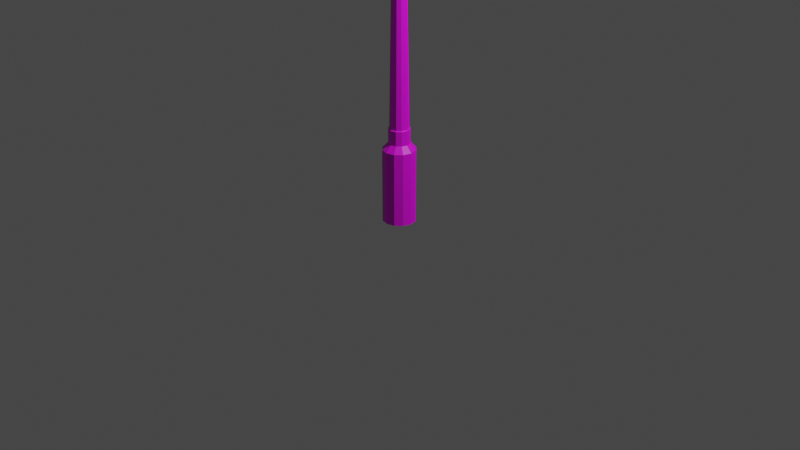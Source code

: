 # Source: streetlight.blend  (saved by Blender 3.5.10; exported with 4.5.12 LTS)
import bpy
from mathutils import Matrix  # noqa: F401  (used for matrix-valued properties, if any)

bpy.ops.wm.read_factory_settings(use_empty=True)
scene = bpy.context.scene
scene.name = 'Scene'

# ---- collections
col_collection = bpy.data.collections.new('Collection'); scene.collection.children.link(col_collection)

# ---- images (referenced by path relative to the original .blend; pixels are not part of the script)
import os
ASSET_DIR = os.environ.get("B2B_ASSET_DIR", "")  # directory of the original .blend (textures are referenced by path, not embedded)
HERE = os.path.dirname(os.path.abspath(__file__))  # packed textures are extracted next to this script under _unpacked/

def load_image(name, relpath, width, height, colorspace="sRGB"):
    """Load a texture the original file referenced (path relative to the .blend, or extracted next to this script)."""
    p = next((c for c in (os.path.join(HERE, relpath), os.path.join(ASSET_DIR, relpath)) if relpath and os.path.exists(c)), "")
    if p:
        img = bpy.data.images.load(p, check_existing=True)
        img.name = name
    else:  # same state as the original file: an image datablock whose file is absent (Cycles renders it pink)
        img = bpy.data.images.new(name, width, height)
        img.source = "FILE"
        img.filepath = "//" + (relpath or name)
    img.colorspace_settings.name = colorspace
    return img
img_streetlight_texture = load_image('streetlight_texture', 'textures/streetlight_texture.png', 1024, 1024, 'sRGB')

# ---- materials (node trees are filled in below, after node groups)
mat_streetlight = bpy.data.materials.new('streetlight')
mat_streetlight.use_transparent_shadow = False

# ---- material node trees
mat_streetlight.use_nodes = True; mat_streetlight.node_tree.nodes.clear()
_N = mat_streetlight.node_tree.nodes; _L = mat_streetlight.node_tree.links
n0 = _N.new('ShaderNodeBsdfPrincipled'); n0.name = 'Principled BSDF'; n0.location = (10, 300)
n0.distribution = 'GGX'
n0.subsurface_method = 'RANDOM_WALK_SKIN'
n0.inputs[3].default_value = 1.45
n0.inputs[27].default_value = (0.0, 0.0, 0.0, 1.0)
n0.inputs[28].default_value = 1.0
n1 = _N.new('ShaderNodeOutputMaterial'); n1.name = 'Material Output'; n1.location = (300, 300)
n2 = _N.new('ShaderNodeTexImage'); n2.name = 'Image Texture'; n2.location = (-280, 280)
n2.image = img_streetlight_texture
_L.new(n0.outputs[0], n1.inputs[0])
_L.new(n2.outputs[0], n0.inputs[0])
n1.is_active_output = True

# ---- world
world_world = bpy.data.worlds.new('World'); scene.world = world_world
world_world.use_nodes = True; world_world.node_tree.nodes.clear()
_N = world_world.node_tree.nodes; _L = world_world.node_tree.links
n0 = _N.new('ShaderNodeOutputWorld'); n0.name = 'World Output'; n0.location = (300, 300)
n1 = _N.new('ShaderNodeBackground'); n1.name = 'Background'; n1.location = (10, 300)
n1.inputs[0].default_value = (0.05088, 0.05088, 0.05088, 1.0)
_L.new(n1.outputs[0], n0.inputs[0])
n0.is_active_output = True
world_world.color = (0.05088, 0.05088, 0.05088)
world_world.use_sun_shadow = False
world_world.sun_shadow_jitter_overblur = 0.0

# ---- cameras
cam_camera = bpy.data.cameras.new('Camera')
cam_camera.clip_end = 100.0
cam_camera.ortho_scale = 7.314

# ---- lights
light_light = bpy.data.lights.new('Light', 'POINT')
light_light.transmission_factor = 0.0
light_light.energy = 1000.0
light_light.shadow_soft_size = 0.1
light_light.shadow_maximum_resolution = 0.006
light_light.use_absolute_resolution = True

# ---- meshes
me_cylinder_001 = bpy.data.meshes.new('Cylinder.001')
me_cylinder_001.from_pydata([(-3.35e-10, 0.1719, -2.0), (3.136e-10, 0.06632, 1.103), (0.08597, 0.1489, -2.0), (0.03316, 0.05744, 1.103), (0.1489, 0.08597, -2.0), (0.05744, 0.03316, 1.103), (0.1719, 4.466e-10, -2.0), (0.06632, -4.182e-10, 1.103), (0.1489, -0.08597, -2.0), (0.05744, -0.03316, 1.103), (0.08597, -0.1489, -2.0), (0.03316, -0.05744, 1.103), (-3.35e-10, -0.1719, -2.0), (3.136e-10, -0.06632, 1.103), (-0.08597, -0.1489, -2.0), (-0.03316, -0.05744, 1.103), (-0.1489, -0.08597, -2.0), (-0.05744, -0.03316, 1.103), (-0.1719, 4.466e-10, -2.0), (-0.06632, -4.182e-10, 1.103), (-0.1489, 0.08597, -2.0), (-0.05744, 0.03316, 1.103), (-0.08597, 0.1489, -2.0), (-0.03316, 0.05744, 1.103), (-3.35e-10, 0.1719, -1.233), (0.08597, 0.1489, -1.233), (0.1489, 0.08597, -1.233), (0.1719, 4.466e-10, -1.233), (0.1489, -0.08597, -1.233), (0.08597, -0.1489, -1.233), (-3.35e-10, -0.1719, -1.233), (-0.08597, -0.1489, -1.233), (-0.1489, -0.08597, -1.233), (-0.1719, 4.466e-10, -1.233), (-0.1489, 0.08597, -1.233), (-0.08597, 0.1489, -1.233), (-5.154e-11, 0.1111, -1.168), (0.05553, 0.09619, -1.168), (0.09619, 0.05553, -1.168), (0.1111, 6.872e-11, -1.168), (0.09619, -0.05553, -1.168), (0.05553, -0.09619, -1.168), (-5.154e-11, -0.1111, -1.168), (-0.05553, -0.09619, -1.168), (-0.09619, -0.05553, -1.168), (-0.1111, 6.872e-11, -1.168), (-0.09619, 0.05553, -1.168), (-0.05553, 0.09619, -1.168), (-5.154e-11, 0.1111, -1.019), (0.05553, 0.09619, -1.019), (0.09619, 0.05553, -1.019), (0.1111, 6.872e-11, -1.019), (0.09619, -0.05553, -1.019), (0.05553, -0.09619, -1.019), (-5.154e-11, -0.1111, -1.019), (-0.05553, -0.09619, -1.019), (-0.09619, -0.05553, -1.019), (-0.1111, 6.872e-11, -1.019), (-0.09619, 0.05553, -1.019), (-0.05553, 0.09619, -1.019), (0.0, 0.1, -1.011), (0.05, 0.0866, -1.011), (0.0866, 0.05, -1.011), (0.1, 0.0, -1.011), (0.0866, -0.05, -1.011), (0.05, -0.0866, -1.011), (0.0, -0.1, -1.011), (-0.05, -0.0866, -1.011), (-0.0866, -0.05, -1.011), (-0.1, 0.0, -1.011), (-0.0866, 0.05, -1.011), (-0.05, 0.0866, -1.011), (4.958e-10, 0.08013, 1.125), (0.04006, 0.06939, 1.125), (0.06939, 0.04006, 1.125), (0.08013, -5.509e-10, 1.125), (0.06939, -0.04006, 1.125), (0.04006, -0.06939, 1.125), (4.958e-10, -0.08013, 1.125), (-0.04006, -0.06939, 1.125), (-0.06939, -0.04006, 1.125), (-0.08013, -5.509e-10, 1.125), (-0.06939, 0.04006, 1.125), (-0.04006, 0.06939, 1.125), (-0.1305, -0.1305, 1.13), (-0.2129, -0.2129, 1.63), (-0.1305, 0.1305, 1.13), (-0.2129, 0.2129, 1.63), (0.1305, -0.1305, 1.13), (0.2129, -0.2129, 1.63), (0.1305, 0.1305, 1.13), (0.2129, 0.2129, 1.63), (-0.2129, -0.2129, 1.656), (-0.2129, 0.2129, 1.656), (0.2129, -0.2129, 1.656), (0.2129, 0.2129, 1.656), (-0.1177, -0.1177, 1.738), (-0.1177, 0.1177, 1.738), (0.1177, -0.1177, 1.738), (0.1177, 0.1177, 1.738), (-0.1305, 0.0, 1.13), (0.0, 0.1305, 1.13), (0.1305, 0.0, 1.13), (0.0, -0.1305, 1.13), (-0.1305, -0.06524, 1.13), (-0.06524, 0.1305, 1.13), (0.1305, 0.06524, 1.13), (0.06524, -0.1305, 1.13), (-0.1305, 0.06524, 1.13), (0.06524, 0.1305, 1.13), (0.1305, -0.06524, 1.13), (-0.06524, -0.1305, 1.13), (0.0, -0.08506, 1.13), (0.0, 0.08506, 1.13), (-0.08506, 0.0, 1.13), (0.08506, 0.0, 1.13), (0.08506, 0.08506, 1.13), (-0.08506, 0.08506, 1.13), (-0.08506, -0.08506, 1.13), (0.08506, -0.08506, 1.13)], [], [(60, 1, 3, 61), (61, 3, 5, 62), (62, 5, 7, 63), (63, 7, 9, 64), (64, 9, 11, 65), (65, 11, 13, 66), (66, 13, 15, 67), (67, 15, 17, 68), (68, 17, 19, 69), (69, 19, 21, 70), (13, 11, 77, 78), (70, 21, 23, 71), (71, 23, 1, 60), (0, 2, 4, 6, 8, 10, 12, 14, 16, 18, 20, 22), (22, 35, 24, 0), (20, 34, 35, 22), (18, 33, 34, 20), (16, 32, 33, 18), (14, 31, 32, 16), (12, 30, 31, 14), (10, 29, 30, 12), (8, 28, 29, 10), (6, 27, 28, 8), (4, 26, 27, 6), (2, 25, 26, 4), (0, 24, 25, 2), (35, 47, 36, 24), (34, 46, 47, 35), (33, 45, 46, 34), (32, 44, 45, 33), (31, 43, 44, 32), (30, 42, 43, 31), (29, 41, 42, 30), (28, 40, 41, 29), (27, 39, 40, 28), (26, 38, 39, 27), (25, 37, 38, 26), (24, 36, 37, 25), (47, 59, 48, 36), (46, 58, 59, 47), (45, 57, 58, 46), (44, 56, 57, 45), (43, 55, 56, 44), (42, 54, 55, 43), (41, 53, 54, 42), (40, 52, 53, 41), (39, 51, 52, 40), (38, 50, 51, 39), (37, 49, 50, 38), (36, 48, 49, 37), (59, 71, 60, 48), (58, 70, 71, 59), (57, 69, 70, 58), (56, 68, 69, 57), (55, 67, 68, 56), (54, 66, 67, 55), (53, 65, 66, 54), (52, 64, 65, 53), (51, 63, 64, 52), (50, 62, 63, 51), (49, 61, 62, 50), (48, 60, 61, 49), (11, 9, 76, 77), (9, 7, 75, 76), (1, 23, 83, 72), (3, 1, 72, 73), (7, 5, 74, 75), (23, 21, 82, 83), (5, 3, 73, 74), (21, 19, 81, 82), (19, 17, 80, 81), (17, 15, 79, 80), (15, 13, 78, 79), (84, 85, 87, 86, 108, 100, 104), (86, 87, 91, 90, 109, 101, 105), (90, 91, 89, 88, 110, 102, 106), (88, 89, 85, 84, 111, 103, 107), (119, 110, 88, 107), (87, 85, 92, 93), (95, 93, 97, 99), (85, 89, 94, 92), (91, 87, 93, 95), (89, 91, 95, 94), (99, 97, 96, 98), (94, 95, 99, 98), (93, 92, 96, 97), (92, 94, 98, 96), (118, 112, 103, 111), (116, 106, 102, 115), (101, 109, 116, 113), (109, 90, 106, 116), (108, 117, 114, 100), (86, 105, 117, 108), (105, 101, 113, 117), (104, 118, 111, 84), (100, 114, 118, 104), (112, 119, 107, 103), (115, 102, 110, 119), (119, 77, 76), (119, 76, 75, 115), (115, 75, 74, 116), (116, 74, 73), (116, 73, 72, 113), (82, 117, 83), (113, 72, 83, 117), (117, 82, 81, 114), (118, 80, 79), (114, 81, 80, 118), (118, 79, 78, 112), (112, 78, 77, 119)])
_uv = me_cylinder_001.uv_layers.new(name='UVMap')
_uv.uv.foreach_set('vector', [0.1135, 0.9909, 0.1135, 0.01114, 0.1291, 0.01165, 0.1369, 0.9917, 0.4132, 0.0, 0.3951, 0.9887, 0.3837, 0.9889, 0.3961, 0.0002126, 0.3961, 0.0002126, 0.3837, 0.9889, 0.3682, 0.9889, 0.3727, 0.0002126, 0.3727, 0.0002126, 0.3682, 0.9889, 0.3527, 0.9887, 0.3493, 1.116e-07, 0.0, 0.9996, 0.01365, 0.0108, 0.02501, 0.01061, 0.01713, 0.9993, 0.01713, 0.9993, 0.02501, 0.01061, 0.04053, 0.01054, 0.04053, 0.9992, 0.04053, 0.9992, 0.04053, 0.01054, 0.05605, 0.01061, 0.06393, 0.9993, 0.06393, 0.9993, 0.05605, 0.01061, 0.06741, 0.0108, 0.08106, 0.9996, 0.3493, 0.0008711, 0.3324, 0.9894, 0.3169, 0.9894, 0.3259, 0.0007648, 0.3259, 0.0007648, 0.3169, 0.9894, 0.3014, 0.9892, 0.3025, 0.000446, 0.04053, 0.01054, 0.02501, 0.01061, 0.02178, 8.513e-05, 0.04053, 0.0, 0.3025, 0.000446, 0.3014, 0.9892, 0.29, 0.9889, 0.2854, 0.0, 0.09013, 0.9917, 0.09801, 0.01165, 0.1135, 0.01114, 0.1135, 0.9909, 0.4132, 0.765, 0.434, 0.7289, 0.4701, 0.7081, 0.5118, 0.7081, 0.5478, 0.7289, 0.5687, 0.765, 0.5687, 0.8066, 0.5478, 0.8427, 0.5118, 0.8635, 0.4701, 0.8635, 0.434, 0.8427, 0.4132, 0.8066, 0.8323, 0.3575, 0.8323, 0.001313, 0.8726, 0.0, 0.8726, 0.3562, 0.6036, 0.4587, 0.6036, 0.09988, 0.633, 0.1004, 0.633, 0.4592, 0.5634, 0.4585, 0.5634, 0.0997, 0.6036, 0.09988, 0.6036, 0.4587, 0.5231, 0.4587, 0.5231, 0.09988, 0.5634, 0.0997, 0.5634, 0.4585, 0.2559, 0.4587, 0.2559, 0.09988, 0.2854, 0.1004, 0.2854, 0.4592, 0.2157, 0.4585, 0.2157, 0.0997, 0.2559, 0.09988, 0.2559, 0.4587, 0.1755, 0.4587, 0.1755, 0.09988, 0.2157, 0.0997, 0.2157, 0.4585, 0.146, 0.4592, 0.146, 0.1004, 0.1755, 0.09988, 0.1755, 0.4587, 0.4829, 0.4585, 0.4829, 0.0997, 0.5231, 0.09988, 0.5231, 0.4587, 0.4427, 0.4587, 0.4427, 0.09988, 0.4829, 0.0997, 0.4829, 0.4585, 0.4132, 0.4592, 0.4132, 0.1004, 0.4427, 0.09988, 0.4427, 0.4587, 0.8521, 0.4605, 0.8521, 0.8166, 0.8118, 0.8153, 0.8118, 0.4592, 0.1568, 0.7112, 0.1815, 0.7254, 0.1745, 0.7514, 0.146, 0.7514, 0.1862, 0.6817, 0.2005, 0.7064, 0.1815, 0.7254, 0.1568, 0.7112, 0.5634, 0.0997, 0.5634, 0.06969, 0.5894, 0.06981, 0.6036, 0.09988, 0.5231, 0.09988, 0.5374, 0.06981, 0.5634, 0.06969, 0.5634, 0.0997, 0.2739, 0.6646, 0.2464, 0.6572, 0.2464, 0.6303, 0.2739, 0.6229, 0.2157, 0.0997, 0.2157, 0.06969, 0.2417, 0.06981, 0.2559, 0.09988, 0.1755, 0.09988, 0.1897, 0.06981, 0.2157, 0.06969, 0.2157, 0.0997, 0.2739, 0.6229, 0.2464, 0.6156, 0.2464, 0.5887, 0.2739, 0.5813, 0.4829, 0.0997, 0.4829, 0.06969, 0.5089, 0.06981, 0.5231, 0.09988, 0.4427, 0.09988, 0.4569, 0.06981, 0.4829, 0.06969, 0.4829, 0.0997, 0.1568, 0.7916, 0.1815, 0.7774, 0.2005, 0.7964, 0.1862, 0.8211, 0.146, 0.7514, 0.1745, 0.7514, 0.1815, 0.7774, 0.1568, 0.7916, 0.2005, 0.7517, 0.2005, 0.6825, 0.2265, 0.6817, 0.2265, 0.7509, 0.5894, 0.06981, 0.5894, 0.000118, 0.6084, 0.0004406, 0.6084, 0.07013, 0.5634, 0.06969, 0.5634, 0.0, 0.5894, 0.000118, 0.5894, 0.06981, 0.5374, 0.06981, 0.5374, 0.000118, 0.5634, 0.0, 0.5634, 0.06969, 0.2417, 0.06981, 0.2417, 0.000118, 0.2607, 0.0004406, 0.2607, 0.07013, 0.2157, 0.06969, 0.2157, 0.0, 0.2417, 0.000118, 0.2417, 0.06981, 0.1897, 0.06981, 0.1897, 0.000118, 0.2157, 0.0, 0.2157, 0.06969, 0.1707, 0.07013, 0.1707, 0.0004406, 0.1897, 0.000118, 0.1897, 0.06981, 0.4829, 0.06969, 0.4829, 0.0, 0.5089, 0.000118, 0.5089, 0.06981, 0.4569, 0.06981, 0.4569, 0.000118, 0.4829, 0.0, 0.4829, 0.06969, 0.4379, 0.07013, 0.4379, 0.0004406, 0.4569, 0.000118, 0.4569, 0.06981, 0.2265, 0.7509, 0.2265, 0.6817, 0.2525, 0.6825, 0.2525, 0.7517, 0.146, 0.6449, 0.151, 0.6436, 0.1631, 0.6646, 0.1595, 0.6682, 0.146, 0.618, 0.151, 0.6194, 0.151, 0.6436, 0.146, 0.6449, 0.1595, 0.5947, 0.1631, 0.5984, 0.151, 0.6194, 0.146, 0.618, 0.1828, 0.5813, 0.1841, 0.5863, 0.1631, 0.5984, 0.1595, 0.5947, 0.2097, 0.5813, 0.2083, 0.5863, 0.1841, 0.5863, 0.1828, 0.5813, 0.233, 0.5947, 0.2293, 0.5984, 0.2083, 0.5863, 0.2097, 0.5813, 0.2464, 0.618, 0.2414, 0.6194, 0.2293, 0.5984, 0.233, 0.5947, 0.2464, 0.6449, 0.2414, 0.6436, 0.2414, 0.6194, 0.2464, 0.618, 0.233, 0.6682, 0.2293, 0.6646, 0.2414, 0.6436, 0.2464, 0.6449, 0.2097, 0.6817, 0.2083, 0.6767, 0.2293, 0.6646, 0.233, 0.6682, 0.1828, 0.6817, 0.1841, 0.6767, 0.2083, 0.6767, 0.2097, 0.6817, 0.1595, 0.6682, 0.1631, 0.6646, 0.1841, 0.6767, 0.1828, 0.6817, 0.02501, 0.01061, 0.01365, 0.0108, 0.008053, 0.0003178, 0.02178, 8.513e-05, 0.3527, 0.9887, 0.3682, 0.9889, 0.3682, 0.9994, 0.3494, 0.9992, 0.1135, 0.01114, 0.09801, 0.01165, 0.09478, 0.0006121, 0.1135, 0.0, 0.1291, 0.01165, 0.1135, 0.01114, 0.1135, 0.0, 0.1323, 0.0006121, 0.3682, 0.9889, 0.3837, 0.9889, 0.3869, 0.9994, 0.3682, 0.9994, 0.09801, 0.01165, 0.08665, 0.01303, 0.08106, 0.002284, 0.09478, 0.0006121, 0.1404, 0.01303, 0.1291, 0.01165, 0.1323, 0.0006121, 0.146, 0.002284, 0.3014, 0.9892, 0.3169, 0.9894, 0.3168, 0.9999, 0.2981, 0.9997, 0.3169, 0.9894, 0.3324, 0.9894, 0.3356, 1.0, 0.3168, 0.9999, 0.3324, 0.9894, 0.3438, 0.9894, 0.3493, 0.9999, 0.3356, 1.0, 0.05605, 0.01061, 0.04053, 0.01054, 0.04053, 0.0, 0.05928, 8.513e-05, 0.7735, 0.4569, 0.812, 0.6915, 0.6127, 0.6915, 0.6513, 0.4569, 0.6819, 0.4569, 0.7124, 0.4569, 0.7429, 0.4569, 0.7732, 0.4568, 0.8118, 0.6938, 0.6125, 0.6938, 0.6511, 0.4568, 0.6816, 0.4568, 0.7122, 0.4568, 0.7427, 0.4568, 0.7732, 0.4592, 0.8118, 0.6938, 0.6125, 0.6938, 0.6511, 0.4592, 0.6816, 0.4592, 0.7122, 0.4592, 0.7427, 0.4592, 0.7732, 0.4592, 0.8118, 0.6938, 0.6125, 0.6938, 0.6511, 0.4592, 0.6816, 0.4592, 0.7122, 0.4592, 0.7427, 0.4592, 0.2469, 0.56, 0.2681, 0.5508, 0.2681, 0.5813, 0.2376, 0.5813, 0.6127, 0.6915, 0.812, 0.6915, 0.812, 0.7036, 0.6127, 0.7036, 0.633, 0.2467, 0.8323, 0.2467, 0.7878, 0.2913, 0.6776, 0.2913, 0.6125, 0.6938, 0.8118, 0.6938, 0.8118, 0.7058, 0.6125, 0.7058, 0.6125, 0.6938, 0.8118, 0.6938, 0.8118, 0.7058, 0.6125, 0.7058, 0.6125, 0.6938, 0.8118, 0.6938, 0.8118, 0.7058, 0.6125, 0.7058, 0.6776, 0.2913, 0.7878, 0.2913, 0.7878, 0.4014, 0.6776, 0.4014, 0.633, 0.446, 0.633, 0.2467, 0.6776, 0.2913, 0.6776, 0.4014, 0.8323, 0.2467, 0.8323, 0.446, 0.7878, 0.4014, 0.7878, 0.2913, 0.8323, 0.446, 0.633, 0.446, 0.6776, 0.4014, 0.7878, 0.4014, 0.1673, 0.56, 0.2071, 0.56, 0.2071, 0.5813, 0.1765, 0.5813, 0.2469, 0.4804, 0.2681, 0.4897, 0.2681, 0.5202, 0.2469, 0.5202, 0.2071, 0.4592, 0.2376, 0.4592, 0.2469, 0.4804, 0.2071, 0.4804, 0.2376, 0.4592, 0.2681, 0.4592, 0.2681, 0.4897, 0.2469, 0.4804, 0.146, 0.4897, 0.1673, 0.4804, 0.1673, 0.5202, 0.146, 0.5202, 0.146, 0.4592, 0.1765, 0.4592, 0.1673, 0.4804, 0.146, 0.4897, 0.1765, 0.4592, 0.2071, 0.4592, 0.2071, 0.4804, 0.1673, 0.4804, 0.146, 0.5508, 0.1673, 0.56, 0.1765, 0.5813, 0.146, 0.5813, 0.146, 0.5202, 0.1673, 0.5202, 0.1673, 0.56, 0.146, 0.5508, 0.2071, 0.56, 0.2469, 0.56, 0.2376, 0.5813, 0.2071, 0.5813, 0.2469, 0.5202, 0.2681, 0.5202, 0.2681, 0.5508, 0.2469, 0.56, 0.2469, 0.56, 0.2258, 0.5527, 0.2395, 0.539, 0.2469, 0.56, 0.2395, 0.539, 0.2446, 0.5202, 0.2469, 0.5202, 0.2469, 0.5202, 0.2446, 0.5202, 0.2395, 0.5015, 0.2469, 0.4804, 0.2469, 0.4804, 0.2395, 0.5015, 0.2258, 0.4877, 0.2469, 0.4804, 0.2258, 0.4877, 0.2071, 0.4827, 0.2071, 0.4804, 0.1746, 0.5015, 0.1673, 0.4804, 0.1883, 0.4877, 0.2071, 0.4804, 0.2071, 0.4827, 0.1883, 0.4877, 0.1673, 0.4804, 0.1673, 0.4804, 0.1746, 0.5015, 0.1696, 0.5202, 0.1673, 0.5202, 0.1673, 0.56, 0.1746, 0.539, 0.1883, 0.5527, 0.1673, 0.5202, 0.1696, 0.5202, 0.1746, 0.539, 0.1673, 0.56, 0.1673, 0.56, 0.1883, 0.5527, 0.2071, 0.5577, 0.2071, 0.56, 0.2071, 0.56, 0.2071, 0.5577, 0.2258, 0.5527, 0.2469, 0.56])
me_cylinder_001.materials.append(mat_streetlight)
me_cylinder_001.update()

# ---- objects
ob_light_noimp = bpy.data.objects.new('Light-noimp', light_light)
ob_camera_noimp = bpy.data.objects.new('Camera-noimp', cam_camera)
ob_cylinder = bpy.data.objects.new('Cylinder', me_cylinder_001)

# ---- transforms, parenting, visibility, modifiers, constraints
ob_light_noimp.location = (4.076, 1.005, 5.904)
ob_light_noimp.rotation_euler = (0.6503, 0.05522, 1.866)
ob_light_noimp.lock_rotations_4d = False
ob_light_noimp.empty_display_type = 'ARROWS'
ob_light_noimp.color = (0.0, 0.0, 0.0, 0.0)
ob_light_noimp.lineart.crease_threshold = 0.0
ob_camera_noimp.location = (7.359, -6.926, 4.958)
ob_camera_noimp.rotation_euler = (1.109, 0.0, 0.8149)
ob_camera_noimp.lock_rotations_4d = False
ob_camera_noimp.empty_display_type = 'ARROWS'
ob_camera_noimp.color = (0.0, 0.0, 0.0, 0.0)
ob_camera_noimp.display_type = 'WIRE'
ob_camera_noimp.lineart.crease_threshold = 0.0
ob_cylinder.location = (0.0, 0.0, 2.0)

# ---- collection membership
col_collection.objects.link(ob_light_noimp)
col_collection.objects.link(ob_camera_noimp)
col_collection.objects.link(ob_cylinder)

# ---- scene / render settings (as saved in the file)
scene.camera = ob_camera_noimp
scene.frame_start = 1; scene.frame_end = 250; scene.frame_set(1)
scene.render.engine = 'BLENDER_EEVEE_NEXT'
scene.cycles.sampling_pattern = 'TABULATED_SOBOL'
scene.view_settings.view_transform = 'Filmic'
bpy.context.view_layer.update()
